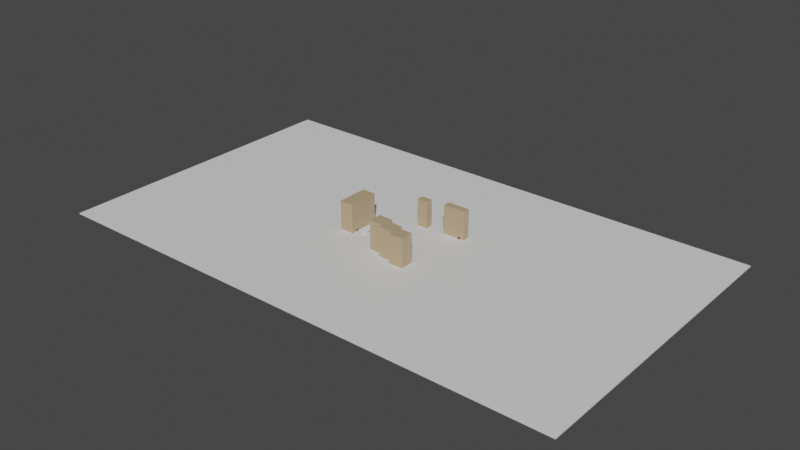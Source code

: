 # Source: flora_square.blend  (saved by Blender 3.5.10; exported with 4.5.12 LTS)
import bpy
from mathutils import Matrix  # noqa: F401  (used for matrix-valued properties, if any)

bpy.ops.wm.read_factory_settings(use_empty=True)
scene = bpy.context.scene
scene.name = 'Scene'

# ---- collections
col_room_0 = bpy.data.collections.new('Room 0'); scene.collection.children.link(col_room_0)

# ---- images (referenced by path relative to the original .blend; pixels are not part of the script)
import os
ASSET_DIR = os.environ.get("B2B_ASSET_DIR", "")  # directory of the original .blend (textures are referenced by path, not embedded)
HERE = os.path.dirname(os.path.abspath(__file__))  # packed textures are extracted next to this script under _unpacked/

def load_image(name, relpath, width, height, colorspace="sRGB"):
    """Load a texture the original file referenced (path relative to the .blend, or extracted next to this script)."""
    p = next((c for c in (os.path.join(HERE, relpath), os.path.join(ASSET_DIR, relpath)) if relpath and os.path.exists(c)), "")
    if p:
        img = bpy.data.images.load(p, check_existing=True)
        img.name = name
    else:  # same state as the original file: an image datablock whose file is absent (Cycles renders it pink)
        img = bpy.data.images.new(name, width, height)
        img.source = "FILE"
        img.filepath = "//" + (relpath or name)
    img.colorspace_settings.name = colorspace
    return img
img_concrete_wall_jpg = load_image('concrete-wall.jpg', 'concrete-wall.jpg', 1024, 1024, 'sRGB')
img_2b1565c32723abe86fafe59dea7b278e_jpg = load_image('2b1565c32723abe86fafe59dea7b278e.jpg', '2b1565c32723abe86fafe59dea7b278e.jpg', 1024, 1024, 'sRGB')

# ---- materials (node trees are filled in below, after node groups)
mat_building = bpy.data.materials.new('Building')
mat_building.alpha_threshold = 0.0
mat_building.use_transparent_shadow = False
mat_building.roughness = 0.5
mat_building.line_color = (0.0, 0.0, 0.0, 1.0)
mat_ground = bpy.data.materials.new('Ground')
mat_ground.use_transparent_shadow = False
mat_spawner = bpy.data.materials.new('Spawner')
mat_spawner.use_transparent_shadow = False
mat_spawner_004 = bpy.data.materials.new('Spawner.004')
mat_spawner_004.use_transparent_shadow = False

# ---- material node trees
mat_building.use_nodes = True; mat_building.node_tree.nodes.clear()
_N = mat_building.node_tree.nodes; _L = mat_building.node_tree.links
n0 = _N.new('ShaderNodeOutputMaterial'); n0.name = 'Material Output'; n0.location = (300, 300)
n1 = _N.new('ShaderNodeBsdfPrincipled'); n1.name = 'Principled BSDF'; n1.location = (10, 300)
n1.distribution = 'GGX'
n1.subsurface_method = 'RANDOM_WALK_SKIN'
n1.inputs[0].default_value = (0.4969, 0.3637, 0.2217, 1.0)
n1.inputs[3].default_value = 1.45
n1.inputs[27].default_value = (0.0, 0.0, 0.0, 1.0)
n1.inputs[28].default_value = 1.0
n2 = _N.new('ShaderNodeTexImage'); n2.name = 'Image Texture'; n2.location = (-280, 280)
n2.image = img_concrete_wall_jpg
n3 = _N.new('ShaderNodeMapping'); n3.name = 'Mapping'; n3.location = (-485, 283)
n3.inputs[3].default_value = (25.0, 25.0, 25.0)
n4 = _N.new('ShaderNodeTexCoord'); n4.name = 'Texture Coordinate'; n4.location = (-696, 286)
_L.new(n1.outputs[0], n0.inputs[0])
_L.new(n3.outputs[0], n2.inputs[0])
_L.new(n4.outputs[2], n3.inputs[0])
n0.is_active_output = True
mat_ground.use_nodes = True; mat_ground.node_tree.nodes.clear()
_N = mat_ground.node_tree.nodes; _L = mat_ground.node_tree.links
n0 = _N.new('ShaderNodeOutputMaterial'); n0.name = 'Material Output'; n0.location = (300, 300)
n1 = _N.new('ShaderNodeMapping'); n1.name = 'Mapping'; n1.location = (-518, 288)
n1.inputs[3].default_value = (50.0, 50.0, 50.0)
n2 = _N.new('ShaderNodeBsdfPrincipled'); n2.name = 'Principled BSDF'; n2.location = (10, 300)
n2.distribution = 'GGX'
n2.subsurface_method = 'RANDOM_WALK_SKIN'
n2.inputs[3].default_value = 1.45
n2.inputs[27].default_value = (0.0, 0.0, 0.0, 1.0)
n2.inputs[28].default_value = 1.0
n3 = _N.new('ShaderNodeTexCoord'); n3.name = 'Texture Coordinate'; n3.location = (-728, 291)
n4 = _N.new('ShaderNodeTexImage'); n4.name = 'Image Texture'; n4.location = (-305, 286)
n4.image = img_2b1565c32723abe86fafe59dea7b278e_jpg
_L.new(n2.outputs[0], n0.inputs[0])
_L.new(n1.outputs[0], n4.inputs[0])
_L.new(n3.outputs[2], n1.inputs[0])
n0.is_active_output = True
mat_spawner.use_nodes = True; mat_spawner.node_tree.nodes.clear()
_N = mat_spawner.node_tree.nodes; _L = mat_spawner.node_tree.links
n0 = _N.new('ShaderNodeBsdfPrincipled'); n0.name = 'Principled BSDF'; n0.location = (10, 300)
n0.distribution = 'GGX'
n0.subsurface_method = 'RANDOM_WALK_SKIN'
n0.inputs[0].default_value = (0.1107, 0.03374, 0.0101, 1.0)
n0.inputs[3].default_value = 1.45
n0.inputs[27].default_value = (0.0, 0.0, 0.0, 1.0)
n0.inputs[28].default_value = 1.0
n1 = _N.new('ShaderNodeOutputMaterial'); n1.name = 'Material Output'; n1.location = (300, 300)
_L.new(n0.outputs[0], n1.inputs[0])
n1.is_active_output = True
mat_spawner_004.use_nodes = True; mat_spawner_004.node_tree.nodes.clear()
_N = mat_spawner_004.node_tree.nodes; _L = mat_spawner_004.node_tree.links
n0 = _N.new('ShaderNodeBsdfPrincipled'); n0.name = 'Principled BSDF'; n0.location = (10, 300)
n0.distribution = 'GGX'
n0.subsurface_method = 'RANDOM_WALK_SKIN'
n0.inputs[0].default_value = (0.1107, 0.03374, 0.0101, 1.0)
n0.inputs[3].default_value = 1.45
n0.inputs[27].default_value = (0.0, 0.0, 0.0, 1.0)
n0.inputs[28].default_value = 1.0
n1 = _N.new('ShaderNodeOutputMaterial'); n1.name = 'Material Output'; n1.location = (300, 300)
_L.new(n0.outputs[0], n1.inputs[0])
n1.is_active_output = True

# ---- world
world_world = bpy.data.worlds.new('World'); scene.world = world_world
world_world.use_nodes = True; world_world.node_tree.nodes.clear()
_N = world_world.node_tree.nodes; _L = world_world.node_tree.links
n0 = _N.new('ShaderNodeOutputWorld'); n0.name = 'World Output'; n0.location = (300, 300)
n1 = _N.new('ShaderNodeBackground'); n1.name = 'Background'; n1.location = (10, 300)
n1.inputs[0].default_value = (0.05088, 0.05088, 0.05088, 1.0)
_L.new(n1.outputs[0], n0.inputs[0])
n0.is_active_output = True
world_world.color = (0.05088, 0.05088, 0.05088)
world_world.use_sun_shadow = False
world_world.sun_shadow_jitter_overblur = 0.0

# ---- meshes
me_cube_003 = bpy.data.meshes.new('Cube.003')
me_cube_003.from_pydata([(-1.0, -1.0, -1.0), (-1.0, -1.0, 1.0), (-1.0, 1.0, -1.0), (-1.0, 1.0, 1.0), (1.0, -1.0, -1.0), (1.0, -1.0, 1.0), (1.0, 1.0, -1.0), (1.0, 1.0, 1.0)], [], [(0, 1, 3, 2), (2, 3, 7, 6), (6, 7, 5, 4), (4, 5, 1, 0), (2, 6, 4, 0), (7, 3, 1, 5)])
_uv = me_cube_003.uv_layers.new(name='UVMap')
_uv.uv.foreach_set('vector', [0.375, 0.0, 0.625, 0.0, 0.625, 0.25, 0.375, 0.25, 0.375, 0.25, 0.625, 0.25, 0.625, 0.5, 0.375, 0.5, 0.375, 0.5, 0.625, 0.5, 0.625, 0.75, 0.375, 0.75, 0.375, 0.75, 0.625, 0.75, 0.625, 1.0, 0.375, 1.0, 0.125, 0.5, 0.375, 0.5, 0.375, 0.75, 0.125, 0.75, 0.625, 0.5, 0.875, 0.5, 0.875, 0.75, 0.625, 0.75])
me_cube_003.materials.append(mat_building)
me_cube_003.update()
me_cube_004 = bpy.data.meshes.new('Cube.004')
me_cube_004.from_pydata([(-1.0, -1.0, -1.0), (-1.0, -1.0, 1.0), (-1.0, 1.0, -1.0), (-1.0, 1.0, 1.0), (1.0, -1.0, -1.0), (1.0, -1.0, 1.0), (1.0, 1.0, -1.0), (1.0, 1.0, 1.0)], [], [(0, 1, 3, 2), (2, 3, 7, 6), (6, 7, 5, 4), (4, 5, 1, 0), (2, 6, 4, 0), (7, 3, 1, 5)])
_uv = me_cube_004.uv_layers.new(name='UVMap')
_uv.uv.foreach_set('vector', [0.375, 0.0, 0.625, 0.0, 0.625, 0.25, 0.375, 0.25, 0.375, 0.25, 0.625, 0.25, 0.625, 0.5, 0.375, 0.5, 0.375, 0.5, 0.625, 0.5, 0.625, 0.75, 0.375, 0.75, 0.375, 0.75, 0.625, 0.75, 0.625, 1.0, 0.375, 1.0, 0.125, 0.5, 0.375, 0.5, 0.375, 0.75, 0.125, 0.75, 0.625, 0.5, 0.875, 0.5, 0.875, 0.75, 0.625, 0.75])
me_cube_004.materials.append(mat_building)
me_cube_004.update()
me_cube = bpy.data.meshes.new('Cube')
me_cube.from_pydata([(1.0, 1.0, 1.0), (1.0, 1.0, -1.0), (1.0, -1.0, 1.0), (1.0, -1.0, -1.0), (-1.0, 1.0, 1.0), (-1.0, 1.0, -1.0), (-1.0, -1.0, 1.0), (-1.0, -1.0, -1.0)], [], [(0, 4, 6, 2), (3, 2, 6, 7), (7, 6, 4, 5), (5, 1, 3, 7), (1, 0, 2, 3), (5, 4, 0, 1)])
_uv = me_cube.uv_layers.new(name='UVMap')
_uv.uv.foreach_set('vector', [0.0, 0.0, 1.0, 0.0, 1.0, 1.0, 0.0, 1.0, 0.0, 0.0, 1.0, 0.0, 1.0, 1.0, 0.0, 1.0, 0.0, 0.0, 1.0, 0.0, 1.0, 1.0, 0.0, 1.0, 0.0, 0.0, 1.0, 0.0, 1.0, 1.0, 0.0, 1.0, 0.0, 0.0, 1.0, 0.0, 1.0, 1.0, 0.0, 1.0, 0.0, 0.0, 1.0, 0.0, 1.0, 1.0, 0.0, 1.0])
me_cube.materials.append(mat_ground)
me_cube.use_mirror_vertex_groups = False
me_cube.update()
me_cube_001 = bpy.data.meshes.new('Cube.001')
me_cube_001.from_pydata([(-1.0, -1.0, -1.0), (-1.0, -1.0, 1.0), (-1.0, 1.0, -1.0), (-1.0, 1.0, 1.0), (1.0, -1.0, -1.0), (1.0, -1.0, 1.0), (1.0, 1.0, -1.0), (1.0, 1.0, 1.0)], [], [(0, 1, 3, 2), (2, 3, 7, 6), (6, 7, 5, 4), (4, 5, 1, 0), (2, 6, 4, 0), (7, 3, 1, 5)])
_uv = me_cube_001.uv_layers.new(name='UVMap')
_uv.uv.foreach_set('vector', [0.375, 0.0, 0.625, 0.0, 0.625, 0.25, 0.375, 0.25, 0.375, 0.25, 0.625, 0.25, 0.625, 0.5, 0.375, 0.5, 0.375, 0.5, 0.625, 0.5, 0.625, 0.75, 0.375, 0.75, 0.375, 0.75, 0.625, 0.75, 0.625, 1.0, 0.375, 1.0, 0.125, 0.5, 0.375, 0.5, 0.375, 0.75, 0.125, 0.75, 0.625, 0.5, 0.875, 0.5, 0.875, 0.75, 0.625, 0.75])
me_cube_001.materials.append(mat_building)
me_cube_001.update()
me_cube_002 = bpy.data.meshes.new('Cube.002')
me_cube_002.from_pydata([(-1.0, -1.0, -1.0), (-1.0, -1.0, 1.0), (-1.0, 1.0, -1.0), (-1.0, 1.0, 1.0), (1.0, -1.0, -1.0), (1.0, -1.0, 1.0), (1.0, 1.0, -1.0), (1.0, 1.0, 1.0)], [], [(0, 1, 3, 2), (2, 3, 7, 6), (6, 7, 5, 4), (4, 5, 1, 0), (2, 6, 4, 0), (7, 3, 1, 5)])
_uv = me_cube_002.uv_layers.new(name='UVMap')
_uv.uv.foreach_set('vector', [0.375, 0.0, 0.625, 0.0, 0.625, 0.25, 0.375, 0.25, 0.375, 0.25, 0.625, 0.25, 0.625, 0.5, 0.375, 0.5, 0.375, 0.5, 0.625, 0.5, 0.625, 0.75, 0.375, 0.75, 0.375, 0.75, 0.625, 0.75, 0.625, 1.0, 0.375, 1.0, 0.125, 0.5, 0.375, 0.5, 0.375, 0.75, 0.125, 0.75, 0.625, 0.5, 0.875, 0.5, 0.875, 0.75, 0.625, 0.75])
me_cube_002.materials.append(mat_building)
me_cube_002.update()
me_cube_005 = bpy.data.meshes.new('Cube.005')
me_cube_005.from_pydata([(-1.0, -1.0, -1.0), (-1.0, -1.0, 1.0), (-1.0, 1.0, -1.0), (-1.0, 1.0, 1.0), (1.0, -1.0, -1.0), (1.0, -1.0, 1.0), (1.0, 1.0, -1.0), (1.0, 1.0, 1.0)], [], [(0, 1, 3, 2), (2, 3, 7, 6), (6, 7, 5, 4), (4, 5, 1, 0), (2, 6, 4, 0), (7, 3, 1, 5)])
_uv = me_cube_005.uv_layers.new(name='UVMap')
_uv.uv.foreach_set('vector', [0.375, 0.0, 0.625, 0.0, 0.625, 0.25, 0.375, 0.25, 0.375, 0.25, 0.625, 0.25, 0.625, 0.5, 0.375, 0.5, 0.375, 0.5, 0.625, 0.5, 0.625, 0.75, 0.375, 0.75, 0.375, 0.75, 0.625, 0.75, 0.625, 1.0, 0.375, 1.0, 0.125, 0.5, 0.375, 0.5, 0.375, 0.75, 0.125, 0.75, 0.625, 0.5, 0.875, 0.5, 0.875, 0.75, 0.625, 0.75])
me_cube_005.materials.append(mat_spawner)
me_cube_005.update()
me_cube_009 = bpy.data.meshes.new('Cube.009')
me_cube_009.from_pydata([(-1.0, -1.0, -1.0), (-1.0, -1.0, 1.0), (-1.0, 1.0, -1.0), (-1.0, 1.0, 1.0), (1.0, -1.0, -1.0), (1.0, -1.0, 1.0), (1.0, 1.0, -1.0), (1.0, 1.0, 1.0)], [], [(0, 1, 3, 2), (2, 3, 7, 6), (6, 7, 5, 4), (4, 5, 1, 0), (2, 6, 4, 0), (7, 3, 1, 5)])
_uv = me_cube_009.uv_layers.new(name='UVMap')
_uv.uv.foreach_set('vector', [0.375, 0.0, 0.625, 0.0, 0.625, 0.25, 0.375, 0.25, 0.375, 0.25, 0.625, 0.25, 0.625, 0.5, 0.375, 0.5, 0.375, 0.5, 0.625, 0.5, 0.625, 0.75, 0.375, 0.75, 0.375, 0.75, 0.625, 0.75, 0.625, 1.0, 0.375, 1.0, 0.125, 0.5, 0.375, 0.5, 0.375, 0.75, 0.125, 0.75, 0.625, 0.5, 0.875, 0.5, 0.875, 0.75, 0.625, 0.75])
me_cube_009.materials.append(mat_spawner_004)
me_cube_009.update()
me_cube_006 = bpy.data.meshes.new('Cube.006')
me_cube_006.from_pydata([(-1.0, -1.0, -1.0), (-1.0, -1.0, 1.0), (-1.0, 1.0, -1.0), (-1.0, 1.0, 1.0), (1.0, -1.0, -1.0), (1.0, -1.0, 1.0), (1.0, 1.0, -1.0), (1.0, 1.0, 1.0)], [], [(0, 1, 3, 2), (2, 3, 7, 6), (6, 7, 5, 4), (4, 5, 1, 0), (2, 6, 4, 0), (7, 3, 1, 5)])
_uv = me_cube_006.uv_layers.new(name='UVMap')
_uv.uv.foreach_set('vector', [0.375, 0.0, 0.625, 0.0, 0.625, 0.25, 0.375, 0.25, 0.375, 0.25, 0.625, 0.25, 0.625, 0.5, 0.375, 0.5, 0.375, 0.5, 0.625, 0.5, 0.625, 0.75, 0.375, 0.75, 0.375, 0.75, 0.625, 0.75, 0.625, 1.0, 0.375, 1.0, 0.125, 0.5, 0.375, 0.5, 0.375, 0.75, 0.125, 0.75, 0.625, 0.5, 0.875, 0.5, 0.875, 0.75, 0.625, 0.75])
me_cube_006.update()
me_cube_007 = bpy.data.meshes.new('Cube.007')
me_cube_007.from_pydata([(-1.0, -1.0, -1.0), (-1.0, -1.0, 1.0), (-1.0, 1.0, -1.0), (-1.0, 1.0, 1.0), (1.0, -1.0, -1.0), (1.0, -1.0, 1.0), (1.0, 1.0, -1.0), (1.0, 1.0, 1.0)], [], [(0, 1, 3, 2), (2, 3, 7, 6), (6, 7, 5, 4), (4, 5, 1, 0), (2, 6, 4, 0), (7, 3, 1, 5)])
_uv = me_cube_007.uv_layers.new(name='UVMap')
_uv.uv.foreach_set('vector', [0.375, 0.0, 0.625, 0.0, 0.625, 0.25, 0.375, 0.25, 0.375, 0.25, 0.625, 0.25, 0.625, 0.5, 0.375, 0.5, 0.375, 0.5, 0.625, 0.5, 0.625, 0.75, 0.375, 0.75, 0.375, 0.75, 0.625, 0.75, 0.625, 1.0, 0.375, 1.0, 0.125, 0.5, 0.375, 0.5, 0.375, 0.75, 0.125, 0.75, 0.625, 0.5, 0.875, 0.5, 0.875, 0.75, 0.625, 0.75])
me_cube_007.materials.append(mat_building)
me_cube_007.update()
me_cube_008 = bpy.data.meshes.new('Cube.008')
me_cube_008.from_pydata([(-1.0, -1.0, -1.0), (-1.0, -1.0, 1.0), (-1.0, 1.0, -1.0), (-1.0, 1.0, 1.0), (1.0, -1.0, -1.0), (1.0, -1.0, 1.0), (1.0, 1.0, -1.0), (1.0, 1.0, 1.0)], [], [(0, 1, 3, 2), (2, 3, 7, 6), (6, 7, 5, 4), (4, 5, 1, 0), (2, 6, 4, 0), (7, 3, 1, 5)])
_uv = me_cube_008.uv_layers.new(name='UVMap')
_uv.uv.foreach_set('vector', [0.375, 0.0, 0.625, 0.0, 0.625, 0.25, 0.375, 0.25, 0.375, 0.25, 0.625, 0.25, 0.625, 0.5, 0.375, 0.5, 0.375, 0.5, 0.625, 0.5, 0.625, 0.75, 0.375, 0.75, 0.375, 0.75, 0.625, 0.75, 0.625, 1.0, 0.375, 1.0, 0.125, 0.5, 0.375, 0.5, 0.375, 0.75, 0.125, 0.75, 0.625, 0.5, 0.875, 0.5, 0.875, 0.75, 0.625, 0.75])
me_cube_008.materials.append(mat_building)
me_cube_008.update()
me_cube_010 = bpy.data.meshes.new('Cube.010')
me_cube_010.from_pydata([(-1.0, -1.0, -1.0), (-1.0, -1.0, 1.0), (-1.0, 1.0, -1.0), (-1.0, 1.0, 1.0), (1.0, -1.0, -1.0), (1.0, -1.0, 1.0), (1.0, 1.0, -1.0), (1.0, 1.0, 1.0)], [], [(0, 1, 3, 2), (2, 3, 7, 6), (6, 7, 5, 4), (4, 5, 1, 0), (2, 6, 4, 0), (7, 3, 1, 5)])
_uv = me_cube_010.uv_layers.new(name='UVMap')
_uv.uv.foreach_set('vector', [0.375, 0.0, 0.625, 0.0, 0.625, 0.25, 0.375, 0.25, 0.375, 0.25, 0.625, 0.25, 0.625, 0.5, 0.375, 0.5, 0.375, 0.5, 0.625, 0.5, 0.625, 0.75, 0.375, 0.75, 0.375, 0.75, 0.625, 0.75, 0.625, 1.0, 0.375, 1.0, 0.125, 0.5, 0.375, 0.5, 0.375, 0.75, 0.125, 0.75, 0.625, 0.5, 0.875, 0.5, 0.875, 0.75, 0.625, 0.75])
me_cube_010.update()
me_plane_002 = bpy.data.meshes.new('Plane.002')
me_plane_002.from_pydata([(-1.0, -1.0, 0.0), (1.0, -1.0, 0.0), (-1.0, 1.0, 0.0), (1.0, 1.0, 0.0), (-1.0, 1.0, 3.79), (-1.0, -1.0, 3.79), (1.0, -1.0, 3.79), (1.0, 1.0, 3.79)], [], [(0, 2, 3, 1), (5, 6, 7, 4), (3, 2, 4, 7), (0, 1, 6, 5), (1, 3, 7, 6), (2, 0, 5, 4)])
_uv = me_plane_002.uv_layers.new(name='UVMap')
_uv.uv.foreach_set('vector', [0.0, 0.0, 0.0, 1.0, 1.0, 1.0, 1.0, 0.0, 0.0, 0.0, 1.0, 0.0, 1.0, 1.0, 0.0, 1.0, 1.0, 1.0, 0.0, 1.0, 0.0, 1.0, 1.0, 1.0, 0.0, 0.0, 1.0, 0.0, 1.0, 0.0, 0.0, 0.0, 1.0, 0.0, 1.0, 1.0, 1.0, 1.0, 1.0, 0.0, 0.0, 1.0, 0.0, 0.0, 0.0, 0.0, 0.0, 1.0])
me_plane_002.update()
me_plane_003 = bpy.data.meshes.new('Plane.003')
me_plane_003.from_pydata([(1.0, -1.0, 0.0), (1.0, 1.166, -1.254e-08), (-4.323, 1.166, -2.668e-07), (1.0, 1.166, -1.254e-08), (-4.323, 1.166, -2.668e-07), (1.0, -1.0, -1.989), (1.0, 1.166, -1.989), (-4.323, 1.166, -1.989), (1.0, 1.166, -1.989), (-4.323, 1.166, -1.989)], [], [(2, 0, 1), (2, 4, 3, 1), (7, 6, 5), (7, 6, 8, 9), (3, 8, 9, 4), (1, 3, 8, 6), (2, 7, 5, 0), (0, 5, 6, 1), (4, 2, 7, 9)])
_uv = me_plane_003.uv_layers.new(name='UVMap')
_uv.uv.foreach_set('vector', [0.02281, 1.0, 1.0, 0.0, 1.0, 1.0, 0.02281, 1.0, 0.02281, 1.0, 1.0, 1.0, 1.0, 1.0, 0.02281, 1.0, 1.0, 1.0, 1.0, 0.0, 0.02281, 1.0, 1.0, 1.0, 1.0, 1.0, 0.02281, 1.0, 1.0, 1.0, 1.0, 1.0, 0.02281, 1.0, 0.02281, 1.0, 1.0, 1.0, 1.0, 1.0, 1.0, 1.0, 1.0, 1.0, 0.02281, 1.0, 0.02281, 1.0, 1.0, 0.0, 1.0, 0.0, 1.0, 0.0, 1.0, 0.0, 1.0, 1.0, 1.0, 1.0, 0.02281, 1.0, 0.02281, 1.0, 0.02281, 1.0, 0.02281, 1.0])
me_plane_003.update()

# ---- objects
ob_building_2 = bpy.data.objects.new('Building 2', me_cube_003)
ob_building_4 = bpy.data.objects.new('Building 4', me_cube_004)
ob_ground = bpy.data.objects.new('Ground', me_cube)
ob_building_1 = bpy.data.objects.new('Building 1', me_cube_001)
ob_building_3 = bpy.data.objects.new('Building 3', me_cube_002)
ob_spawn_point_1 = bpy.data.objects.new('Spawn point 1', me_cube_005)
ob_spawn_point_2 = bpy.data.objects.new('Spawn point 2', me_cube_005)
ob_spawn_point_3 = bpy.data.objects.new('Spawn point 3', me_cube_009)
ob_cube = bpy.data.objects.new('Cube', me_cube_006)
ob_building_4_001 = bpy.data.objects.new('Building 4.001', me_cube_007)
ob_building_4_002 = bpy.data.objects.new('Building 4.002', me_cube_008)
ob_cube_001 = bpy.data.objects.new('Cube.001', me_cube_010)
ob_plane = bpy.data.objects.new('Plane', me_plane_002)
ob_plane_001 = bpy.data.objects.new('Plane.001', me_plane_003)

# ---- transforms, parenting, visibility, modifiers, constraints
ob_building_2.location = (-43.97, -4.588, 14.22)
ob_building_2.rotation_euler = (0.0, -0.0, 1.571)
ob_building_2.scale = (14.72, 6.611, 13.74)
ob_building_4.location = (0.4788, -25.1, 14.32)
ob_building_4.rotation_euler = (0.0, -0.0, -1.571)
ob_building_4.scale = (6.304, 6.921, 13.74)
ob_ground.location = (0.0, 0.0, 0.0)
ob_ground.scale = (252.4, -147.1, 0.5)
ob_ground.lock_rotations_4d = False
ob_ground.empty_display_type = 'ARROWS'
ob_ground.lineart.crease_threshold = 0.0
ob_building_1.location = (33.97, 34.58, 14.16)
ob_building_1.scale = (10.69, 3.409, 13.74)
ob_building_3.location = (0.9464, 32.42, 12.22)
ob_building_3.scale = (5.143, 3.409, 13.74)
ob_spawn_point_1.location = (-37.36, -13.33, 1.337)
ob_spawn_point_1.rotation_euler = (0.0, 0.0, 1.571)
ob_spawn_point_1.scale = (0.9663, -0.2747, 1.0)
ob_spawn_point_2.location = (-3.197, -19.01, 1.215)
ob_spawn_point_2.rotation_euler = (0.0, -0.0, 0.04809)
ob_spawn_point_2.scale = (0.9663, -0.2747, 1.0)
ob_spawn_point_3.location = (40.07, 31.2, 1.443)
ob_spawn_point_3.rotation_euler = (0.0, -0.0, 0.04809)
ob_spawn_point_3.scale = (0.9663, -0.2747, 1.0)
ob_cube.location = (3.663, -12.05, 0.7038)
ob_cube.rotation_euler = (0.0, -0.0, 1.571)
ob_cube.scale = (3.426, 4.214, 0.2)
ob_building_4_001.location = (14.35, -29.44, 14.32)
ob_building_4_001.rotation_euler = (0.0, -0.0, -1.571)
ob_building_4_001.scale = (6.304, 6.921, 13.74)
ob_building_4_002.location = (28.15, -33.43, 14.32)
ob_building_4_002.rotation_euler = (0.0, -0.0, -1.571)
ob_building_4_002.scale = (6.304, 6.921, 13.74)
ob_cube_001.location = (18.03, -15.46, 0.7038)
ob_cube_001.rotation_euler = (0.0, -0.0, 1.571)
ob_cube_001.scale = (3.426, 4.214, 0.2)
ob_plane.location = (-27.88, -12.09, 2.528)
ob_plane.rotation_euler = (-1.571, -1.571, 0.0)
ob_plane.scale = (-0.1452, 1.0, 1.0)
ob_plane_001.location = (-28.88, -13.08, 1.669)
ob_plane_001.rotation_euler = (-1.571, -2.22e-16, 1.571)

# ---- collection membership
scene.collection.objects.link(ob_building_2)
scene.collection.objects.link(ob_building_4)
scene.collection.objects.link(ob_ground)
scene.collection.objects.link(ob_building_1)
scene.collection.objects.link(ob_building_3)
scene.collection.objects.link(ob_spawn_point_1)
scene.collection.objects.link(ob_spawn_point_2)
scene.collection.objects.link(ob_spawn_point_3)
col_room_0.objects.link(ob_cube)
col_room_0.objects.link(ob_building_4_001)
col_room_0.objects.link(ob_building_4_002)
col_room_0.objects.link(ob_cube_001)
col_room_0.objects.link(ob_plane)
col_room_0.objects.link(ob_plane_001)

# ---- scene / render settings (as saved in the file)
scene.frame_start = 1; scene.frame_end = 250; scene.frame_set(43)
scene.render.engine = 'BLENDER_EEVEE_NEXT'
scene.cycles.sampling_pattern = 'TABULATED_SOBOL'
scene.view_settings.view_transform = 'Filmic'
bpy.context.view_layer.update()

# ---- added for rendering (the .blend has no active camera and no usable light): camera, sun
cam_auto = bpy.data.cameras.new('AutoCamera')
cam_auto.lens = 50.0
cam_auto.sensor_width = 36.0
cam_auto.clip_end = 9500.1
ob_auto_camera = bpy.data.objects.new('AutoCamera', cam_auto)
scene.collection.objects.link(ob_auto_camera)
ob_auto_camera.location = (541.319, -649.582, 446.328)
ob_auto_camera.rotation_euler = (1.09748, -7.21219e-08, 0.694738)
scene.camera = ob_auto_camera
light_auto_sun = bpy.data.lights.new('AutoSun', 'SUN')
light_auto_sun.energy = 3.0
light_auto_sun.angle = 0.0523599
ob_auto_sun = bpy.data.objects.new('AutoSun', light_auto_sun)
scene.collection.objects.link(ob_auto_sun)
ob_auto_sun.rotation_euler = (0.872665, 0.174533, 0.523599)
bpy.context.view_layer.update()

